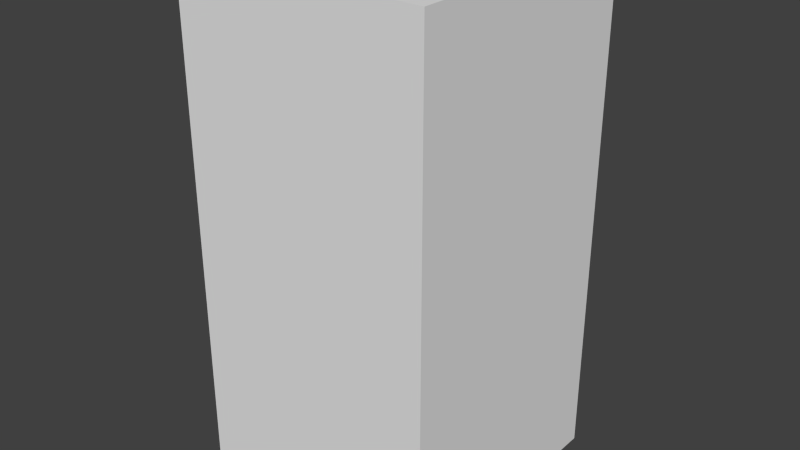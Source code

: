 # Source: brownWaveSeven.blend  (saved by Blender 2.68.0; exported with 4.5.12 LTS)
import bpy
from mathutils import Matrix  # noqa: F401  (used for matrix-valued properties, if any)

bpy.ops.wm.read_factory_settings(use_empty=True)
scene = bpy.context.scene
scene.name = 'Scene'

# ---- collections
col_collection_1 = bpy.data.collections.new('Collection 1'); scene.collection.children.link(col_collection_1)

# ---- world
world_world = bpy.data.worlds.new('World'); scene.world = world_world
world_world.color = (0.05088, 0.05088, 0.05088)
world_world.use_sun_shadow = False
world_world.sun_shadow_jitter_overblur = 0.0
world_world.cycles.sampling_method = 'MANUAL'
world_world.cycles.sample_map_resolution = 256

# ---- meshes
me_brownwaveseven = bpy.data.meshes.new('brownWaveSeven')
me_brownwaveseven.from_pydata([(-0.5, -0.5, -1.0), (-0.5, 0.5, -1.0), (0.5, 0.5, -1.0), (0.5, -0.5, -1.0), (-0.5, -0.5, 1.0), (-0.5, 0.5, 1.0), (0.5, 0.5, 1.0), (0.5, -0.5, 1.0)], [], [(4, 5, 1, 0), (5, 6, 2, 1), (6, 7, 3, 2), (7, 4, 0, 3), (0, 1, 2, 3), (7, 6, 5, 4)])
me_brownwaveseven.use_remesh_preserve_volume = False
me_brownwaveseven.use_remesh_preserve_attributes = False
me_brownwaveseven.use_mirror_vertex_groups = False
me_brownwaveseven.update()

# ---- objects
ob_brownwaveseven = bpy.data.objects.new('brownWaveSeven', me_brownwaveseven)

# ---- transforms, parenting, visibility, modifiers, constraints
ob_brownwaveseven.location = (0.0, 0.0, 0.0)
ob_brownwaveseven.lineart.crease_threshold = 0.0

# ---- collection membership
col_collection_1.objects.link(ob_brownwaveseven)

# ---- scene / render settings (as saved in the file)
scene.frame_start = 1; scene.frame_end = 250; scene.frame_set(1)
scene.render.engine = 'BLENDER_EEVEE_NEXT'
scene.render.image_settings.color_mode = 'RGB'
scene.render.image_settings.compression = 90
scene.render.resolution_percentage = 50
scene.render.dither_intensity = 0.0
scene.cycles.use_denoising = False
scene.cycles.samples = 10
scene.cycles.sampling_pattern = 'TABULATED_SOBOL'
scene.cycles.light_sampling_threshold = 0.0
scene.cycles.use_adaptive_sampling = False
scene.cycles.use_light_tree = False
scene.cycles.blur_glossy = 0.0
scene.cycles.volume_bounces = 1
scene.cycles.pixel_filter_type = 'GAUSSIAN'
scene.cycles.sample_clamp_indirect = 0.0
scene.view_settings.view_transform = 'Standard'
bpy.context.view_layer.update()

# ---- added for rendering (the .blend has no active camera and no usable light): camera, sun
cam_auto = bpy.data.cameras.new('AutoCamera')
cam_auto.lens = 50.0
cam_auto.sensor_width = 36.0
cam_auto.clip_end = 1000.0
ob_auto_camera = bpy.data.objects.new('AutoCamera', cam_auto)
scene.collection.objects.link(ob_auto_camera)
ob_auto_camera.location = (2.26633, -2.71959, 1.81306)
ob_auto_camera.rotation_euler = (1.09748, -7.21219e-08, 0.694738)
scene.camera = ob_auto_camera
light_auto_sun = bpy.data.lights.new('AutoSun', 'SUN')
light_auto_sun.energy = 3.0
light_auto_sun.angle = 0.0523599
ob_auto_sun = bpy.data.objects.new('AutoSun', light_auto_sun)
scene.collection.objects.link(ob_auto_sun)
ob_auto_sun.rotation_euler = (0.872665, 0.174533, 0.523599)
bpy.context.view_layer.update()
